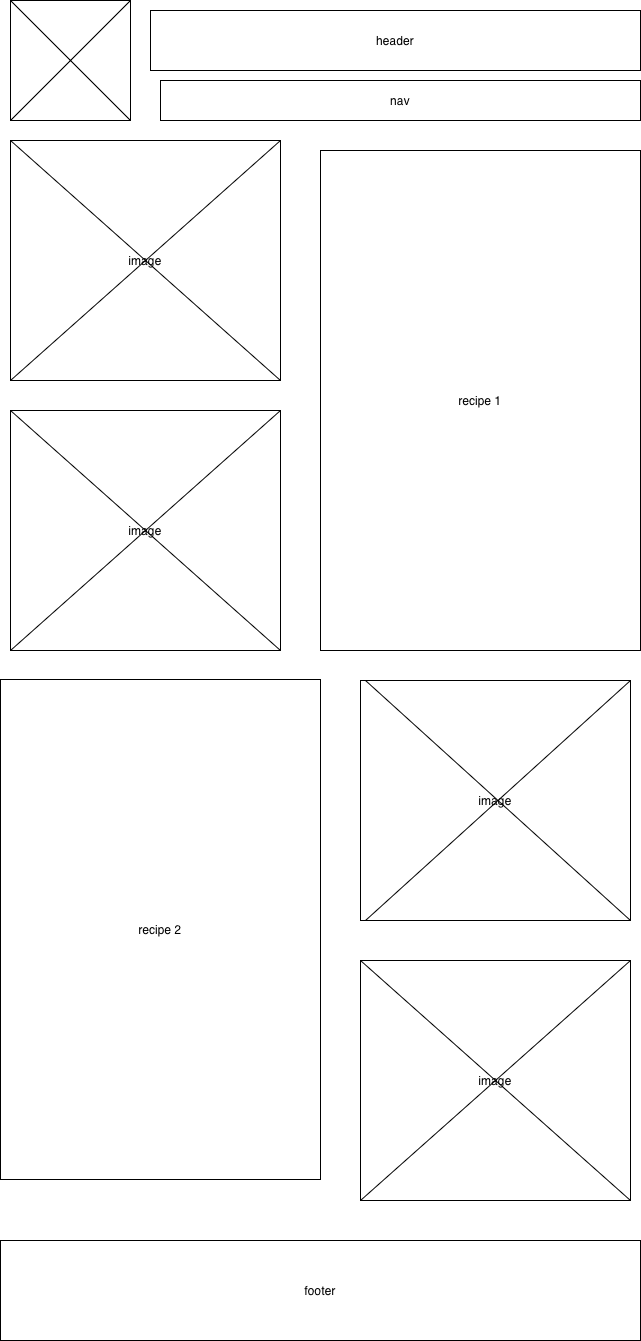

The diagram above was exported from draw.io. Its source (the exported page's mxGraphModel, read from the mxfile embedded in the PNG):
<mxGraphModel dx="701" dy="451" grid="1" gridSize="10" guides="1" tooltips="1" connect="1" arrows="1" fold="1" page="1" pageScale="1" pageWidth="850" pageHeight="1100" math="0" shadow="0">
  <root>
    <mxCell id="0" />
    <mxCell id="1" parent="0" />
    <mxCell id="9tQ-rnY0vbgWakKxDBSq-5" parent="1" style="whiteSpace=wrap;html=1;aspect=fixed;" value="" vertex="1">
      <mxGeometry height="120" width="120" x="50" y="40" as="geometry" />
    </mxCell>
    <mxCell id="9tQ-rnY0vbgWakKxDBSq-6" parent="1" style="shape=mxgraph.sysml.x;" value="" vertex="1">
      <mxGeometry height="120" width="120" x="50" y="40" as="geometry" />
    </mxCell>
    <mxCell id="9tQ-rnY0vbgWakKxDBSq-7" parent="1" style="rounded=0;whiteSpace=wrap;html=1;" value="header" vertex="1">
      <mxGeometry height="60" width="490" x="190" y="50" as="geometry" />
    </mxCell>
    <mxCell id="9tQ-rnY0vbgWakKxDBSq-8" parent="1" style="rounded=0;whiteSpace=wrap;html=1;" value="nav" vertex="1">
      <mxGeometry height="40" width="480" x="200" y="120" as="geometry" />
    </mxCell>
    <mxCell id="9tQ-rnY0vbgWakKxDBSq-9" parent="1" style="rounded=0;whiteSpace=wrap;html=1;" value="image" vertex="1">
      <mxGeometry height="240" width="270" x="50" y="180" as="geometry" />
    </mxCell>
    <mxCell id="9tQ-rnY0vbgWakKxDBSq-11" parent="1" style="rounded=0;whiteSpace=wrap;html=1;" value="image" vertex="1">
      <mxGeometry height="240" width="270" x="50" y="450" as="geometry" />
    </mxCell>
    <mxCell id="9tQ-rnY0vbgWakKxDBSq-12" parent="1" style="shape=mxgraph.sysml.x;" value="" vertex="1">
      <mxGeometry height="240" width="270" x="50" y="180" as="geometry" />
    </mxCell>
    <mxCell id="9tQ-rnY0vbgWakKxDBSq-16" parent="1" style="shape=mxgraph.sysml.x;" value="" vertex="1">
      <mxGeometry height="240" width="270" x="50" y="450" as="geometry" />
    </mxCell>
    <mxCell id="9tQ-rnY0vbgWakKxDBSq-17" parent="1" style="rounded=0;whiteSpace=wrap;html=1;" value="recipe 1" vertex="1">
      <mxGeometry height="500" width="320" x="360" y="190" as="geometry" />
    </mxCell>
    <mxCell id="9tQ-rnY0vbgWakKxDBSq-18" parent="1" style="rounded=0;whiteSpace=wrap;html=1;" value="recipe 2" vertex="1">
      <mxGeometry height="500" width="320" x="40" y="719" as="geometry" />
    </mxCell>
    <mxCell id="9tQ-rnY0vbgWakKxDBSq-19" parent="1" style="rounded=0;whiteSpace=wrap;html=1;" value="image" vertex="1">
      <mxGeometry height="240" width="270" x="400" y="720" as="geometry" />
    </mxCell>
    <mxCell id="9tQ-rnY0vbgWakKxDBSq-20" parent="1" style="rounded=0;whiteSpace=wrap;html=1;" value="image" vertex="1">
      <mxGeometry height="240" width="270" x="400" y="1000" as="geometry" />
    </mxCell>
    <mxCell id="9tQ-rnY0vbgWakKxDBSq-21" parent="1" style="shape=mxgraph.sysml.x;" value="" vertex="1">
      <mxGeometry height="240" width="265" x="405" y="720" as="geometry" />
    </mxCell>
    <mxCell id="9tQ-rnY0vbgWakKxDBSq-23" parent="1" style="shape=mxgraph.sysml.x;" value="" vertex="1">
      <mxGeometry height="240" width="270" x="400" y="1000" as="geometry" />
    </mxCell>
    <mxCell id="9tQ-rnY0vbgWakKxDBSq-24" parent="1" style="rounded=0;whiteSpace=wrap;html=1;" value="footer" vertex="1">
      <mxGeometry height="100" width="640" x="40" y="1280" as="geometry" />
    </mxCell>
  </root>
</mxGraphModel>